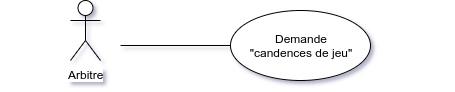

The diagram above was exported from draw.io. Its source (the exported page's mxGraphModel, read from the mxfile embedded in the PNG):
<mxGraphModel dx="1035" dy="594" grid="1" gridSize="10" guides="1" tooltips="1" connect="1" arrows="1" fold="1" page="1" pageScale="1" pageWidth="827" pageHeight="1169" math="0" shadow="0">
  <root>
    <mxCell id="0" />
    <mxCell id="1" parent="0" />
    <mxCell id="2" value="Arbitre" style="shape=umlActor;verticalLabelPosition=bottom;labelBackgroundColor=#ffffff;verticalAlign=top;html=1;" vertex="1" parent="1">
      <mxGeometry x="80" y="80" width="30" height="60" as="geometry" />
    </mxCell>
    <mxCell id="3" value="Demande&lt;br&gt;&quot;candences de jeu&quot;" style="ellipse;whiteSpace=wrap;html=1;" vertex="1" parent="1">
      <mxGeometry x="240" y="90" width="140" height="70" as="geometry" />
    </mxCell>
    <mxCell id="4" value="" style="endArrow=none;html=1;entryX=0;entryY=0.5;entryDx=0;entryDy=0;" edge="1" target="3" parent="1">
      <mxGeometry width="50" height="50" relative="1" as="geometry">
        <mxPoint x="130" y="125" as="sourcePoint" />
        <mxPoint x="130" y="180" as="targetPoint" />
      </mxGeometry>
    </mxCell>
    <mxCell id="5" value="&amp;nbsp; &amp;nbsp;" style="text;html=1;strokeColor=none;fillColor=none;align=center;verticalAlign=middle;whiteSpace=wrap;rounded=0;" vertex="1" parent="1">
      <mxGeometry x="10" y="110" width="40" height="20" as="geometry" />
    </mxCell>
    <mxCell id="6" value="&amp;nbsp; &amp;nbsp;" style="text;html=1;strokeColor=none;fillColor=none;align=center;verticalAlign=middle;whiteSpace=wrap;rounded=0;" vertex="1" parent="1">
      <mxGeometry x="413" y="115" width="40" height="20" as="geometry" />
    </mxCell>
  </root>
</mxGraphModel>